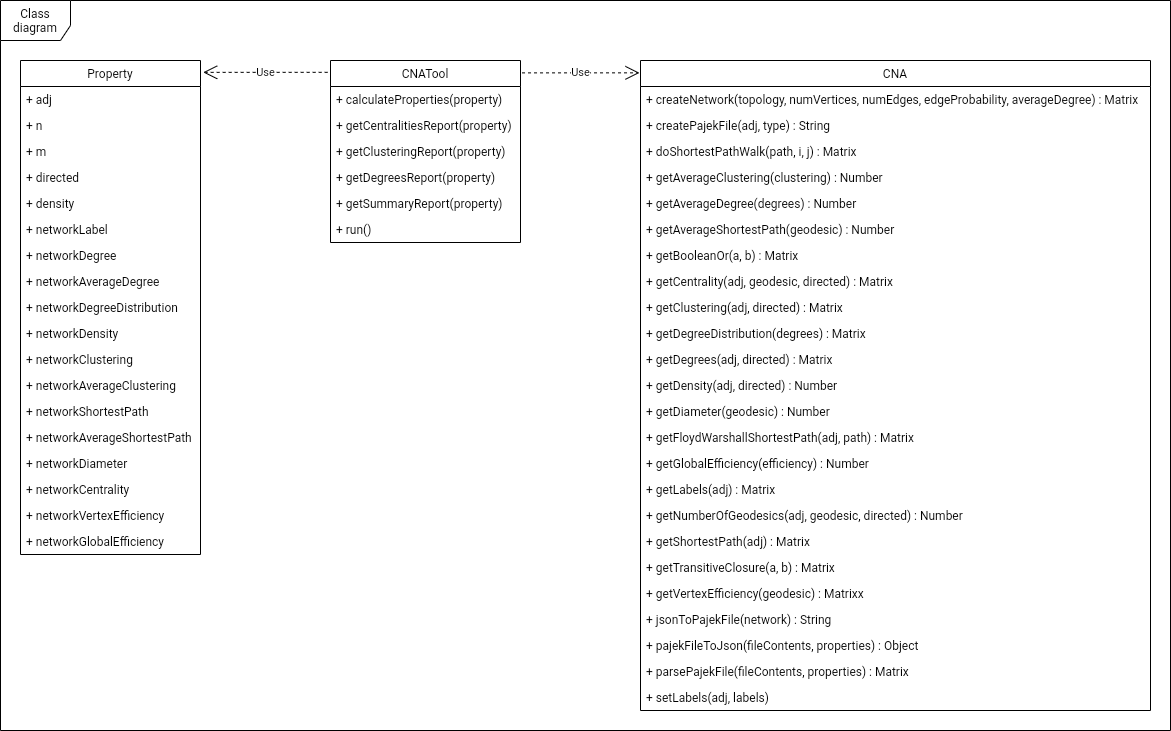

The diagram above was exported from draw.io. Its source (the exported page's mxGraphModel, read from the mxfile embedded in the PNG):
<mxGraphModel dx="1396" dy="1016" grid="1" gridSize="10" guides="1" tooltips="1" connect="1" arrows="1" fold="1" page="1" pageScale="1" pageWidth="827" pageHeight="1169" math="0" shadow="0">
  <root>
    <mxCell id="0" />
    <mxCell id="1" parent="0" />
    <mxCell id="2fygI9u0MhWTJ-fNJh5U-55" value="Class diagram" style="shape=umlFrame;whiteSpace=wrap;html=1;width=70;height=40;" vertex="1" parent="1">
      <mxGeometry x="120" y="80" width="1170" height="730" as="geometry" />
    </mxCell>
    <mxCell id="2fygI9u0MhWTJ-fNJh5U-1" value="Property" style="swimlane;fontStyle=0;childLayout=stackLayout;horizontal=1;startSize=26;fillColor=none;horizontalStack=0;resizeParent=1;resizeParentMax=0;resizeLast=0;collapsible=1;marginBottom=0;resizeWidth=0;autosize=1;container=0;" vertex="1" parent="1">
      <mxGeometry x="140" y="140" width="180" height="494" as="geometry" />
    </mxCell>
    <mxCell id="2fygI9u0MhWTJ-fNJh5U-2" value="+ adj" style="text;strokeColor=none;fillColor=none;align=left;verticalAlign=top;spacingLeft=4;spacingRight=4;overflow=hidden;rotatable=0;points=[[0,0.5],[1,0.5]];portConstraint=eastwest;" vertex="1" parent="2fygI9u0MhWTJ-fNJh5U-1">
      <mxGeometry y="26" width="180" height="26" as="geometry" />
    </mxCell>
    <mxCell id="2fygI9u0MhWTJ-fNJh5U-3" value="+ n" style="text;strokeColor=none;fillColor=none;align=left;verticalAlign=top;spacingLeft=4;spacingRight=4;overflow=hidden;rotatable=0;points=[[0,0.5],[1,0.5]];portConstraint=eastwest;" vertex="1" parent="2fygI9u0MhWTJ-fNJh5U-1">
      <mxGeometry y="52" width="180" height="26" as="geometry" />
    </mxCell>
    <mxCell id="2fygI9u0MhWTJ-fNJh5U-4" value="+ m" style="text;strokeColor=none;fillColor=none;align=left;verticalAlign=top;spacingLeft=4;spacingRight=4;overflow=hidden;rotatable=0;points=[[0,0.5],[1,0.5]];portConstraint=eastwest;" vertex="1" parent="2fygI9u0MhWTJ-fNJh5U-1">
      <mxGeometry y="78" width="180" height="26" as="geometry" />
    </mxCell>
    <mxCell id="2fygI9u0MhWTJ-fNJh5U-6" value="+ directed" style="text;strokeColor=none;fillColor=none;align=left;verticalAlign=top;spacingLeft=4;spacingRight=4;overflow=hidden;rotatable=0;points=[[0,0.5],[1,0.5]];portConstraint=eastwest;" vertex="1" parent="2fygI9u0MhWTJ-fNJh5U-1">
      <mxGeometry y="104" width="180" height="26" as="geometry" />
    </mxCell>
    <mxCell id="2fygI9u0MhWTJ-fNJh5U-7" value="+ density" style="text;strokeColor=none;fillColor=none;align=left;verticalAlign=top;spacingLeft=4;spacingRight=4;overflow=hidden;rotatable=0;points=[[0,0.5],[1,0.5]];portConstraint=eastwest;" vertex="1" parent="2fygI9u0MhWTJ-fNJh5U-1">
      <mxGeometry y="130" width="180" height="26" as="geometry" />
    </mxCell>
    <mxCell id="2fygI9u0MhWTJ-fNJh5U-8" value="+ networkLabel" style="text;strokeColor=none;fillColor=none;align=left;verticalAlign=top;spacingLeft=4;spacingRight=4;overflow=hidden;rotatable=0;points=[[0,0.5],[1,0.5]];portConstraint=eastwest;" vertex="1" parent="2fygI9u0MhWTJ-fNJh5U-1">
      <mxGeometry y="156" width="180" height="26" as="geometry" />
    </mxCell>
    <mxCell id="2fygI9u0MhWTJ-fNJh5U-9" value="+ networkDegree" style="text;strokeColor=none;fillColor=none;align=left;verticalAlign=top;spacingLeft=4;spacingRight=4;overflow=hidden;rotatable=0;points=[[0,0.5],[1,0.5]];portConstraint=eastwest;" vertex="1" parent="2fygI9u0MhWTJ-fNJh5U-1">
      <mxGeometry y="182" width="180" height="26" as="geometry" />
    </mxCell>
    <mxCell id="2fygI9u0MhWTJ-fNJh5U-10" value="+ networkAverageDegree" style="text;strokeColor=none;fillColor=none;align=left;verticalAlign=top;spacingLeft=4;spacingRight=4;overflow=hidden;rotatable=0;points=[[0,0.5],[1,0.5]];portConstraint=eastwest;" vertex="1" parent="2fygI9u0MhWTJ-fNJh5U-1">
      <mxGeometry y="208" width="180" height="26" as="geometry" />
    </mxCell>
    <mxCell id="2fygI9u0MhWTJ-fNJh5U-11" value="+ networkDegreeDistribution" style="text;strokeColor=none;fillColor=none;align=left;verticalAlign=top;spacingLeft=4;spacingRight=4;overflow=hidden;rotatable=0;points=[[0,0.5],[1,0.5]];portConstraint=eastwest;" vertex="1" parent="2fygI9u0MhWTJ-fNJh5U-1">
      <mxGeometry y="234" width="180" height="26" as="geometry" />
    </mxCell>
    <mxCell id="2fygI9u0MhWTJ-fNJh5U-12" value="+ networkDensity" style="text;strokeColor=none;fillColor=none;align=left;verticalAlign=top;spacingLeft=4;spacingRight=4;overflow=hidden;rotatable=0;points=[[0,0.5],[1,0.5]];portConstraint=eastwest;" vertex="1" parent="2fygI9u0MhWTJ-fNJh5U-1">
      <mxGeometry y="260" width="180" height="26" as="geometry" />
    </mxCell>
    <mxCell id="2fygI9u0MhWTJ-fNJh5U-13" value="+ networkClustering" style="text;strokeColor=none;fillColor=none;align=left;verticalAlign=top;spacingLeft=4;spacingRight=4;overflow=hidden;rotatable=0;points=[[0,0.5],[1,0.5]];portConstraint=eastwest;" vertex="1" parent="2fygI9u0MhWTJ-fNJh5U-1">
      <mxGeometry y="286" width="180" height="26" as="geometry" />
    </mxCell>
    <mxCell id="2fygI9u0MhWTJ-fNJh5U-14" value="+ networkAverageClustering" style="text;strokeColor=none;fillColor=none;align=left;verticalAlign=top;spacingLeft=4;spacingRight=4;overflow=hidden;rotatable=0;points=[[0,0.5],[1,0.5]];portConstraint=eastwest;" vertex="1" parent="2fygI9u0MhWTJ-fNJh5U-1">
      <mxGeometry y="312" width="180" height="26" as="geometry" />
    </mxCell>
    <mxCell id="2fygI9u0MhWTJ-fNJh5U-15" value="+ networkShortestPath" style="text;strokeColor=none;fillColor=none;align=left;verticalAlign=top;spacingLeft=4;spacingRight=4;overflow=hidden;rotatable=0;points=[[0,0.5],[1,0.5]];portConstraint=eastwest;" vertex="1" parent="2fygI9u0MhWTJ-fNJh5U-1">
      <mxGeometry y="338" width="180" height="26" as="geometry" />
    </mxCell>
    <mxCell id="2fygI9u0MhWTJ-fNJh5U-16" value="+ networkAverageShortestPath" style="text;strokeColor=none;fillColor=none;align=left;verticalAlign=top;spacingLeft=4;spacingRight=4;overflow=hidden;rotatable=0;points=[[0,0.5],[1,0.5]];portConstraint=eastwest;" vertex="1" parent="2fygI9u0MhWTJ-fNJh5U-1">
      <mxGeometry y="364" width="180" height="26" as="geometry" />
    </mxCell>
    <mxCell id="2fygI9u0MhWTJ-fNJh5U-17" value="+ networkDiameter" style="text;strokeColor=none;fillColor=none;align=left;verticalAlign=top;spacingLeft=4;spacingRight=4;overflow=hidden;rotatable=0;points=[[0,0.5],[1,0.5]];portConstraint=eastwest;" vertex="1" parent="2fygI9u0MhWTJ-fNJh5U-1">
      <mxGeometry y="390" width="180" height="26" as="geometry" />
    </mxCell>
    <mxCell id="2fygI9u0MhWTJ-fNJh5U-20" value="+ networkCentrality" style="text;strokeColor=none;fillColor=none;align=left;verticalAlign=top;spacingLeft=4;spacingRight=4;overflow=hidden;rotatable=0;points=[[0,0.5],[1,0.5]];portConstraint=eastwest;" vertex="1" parent="2fygI9u0MhWTJ-fNJh5U-1">
      <mxGeometry y="416" width="180" height="26" as="geometry" />
    </mxCell>
    <mxCell id="2fygI9u0MhWTJ-fNJh5U-18" value="+ networkVertexEfficiency" style="text;strokeColor=none;fillColor=none;align=left;verticalAlign=top;spacingLeft=4;spacingRight=4;overflow=hidden;rotatable=0;points=[[0,0.5],[1,0.5]];portConstraint=eastwest;" vertex="1" parent="2fygI9u0MhWTJ-fNJh5U-1">
      <mxGeometry y="442" width="180" height="26" as="geometry" />
    </mxCell>
    <mxCell id="2fygI9u0MhWTJ-fNJh5U-19" value="+ networkGlobalEfficiency" style="text;strokeColor=none;fillColor=none;align=left;verticalAlign=top;spacingLeft=4;spacingRight=4;overflow=hidden;rotatable=0;points=[[0,0.5],[1,0.5]];portConstraint=eastwest;" vertex="1" parent="2fygI9u0MhWTJ-fNJh5U-1">
      <mxGeometry y="468" width="180" height="26" as="geometry" />
    </mxCell>
    <mxCell id="2fygI9u0MhWTJ-fNJh5U-21" value="CNATool" style="swimlane;fontStyle=0;childLayout=stackLayout;horizontal=1;startSize=26;fillColor=none;horizontalStack=0;resizeParent=1;resizeParentMax=0;resizeLast=0;collapsible=1;marginBottom=0;autosize=1;" vertex="1" parent="1">
      <mxGeometry x="450" y="140" width="190" height="182" as="geometry" />
    </mxCell>
    <mxCell id="2fygI9u0MhWTJ-fNJh5U-22" value="+ calculateProperties(property)" style="text;strokeColor=none;fillColor=none;align=left;verticalAlign=top;spacingLeft=4;spacingRight=4;overflow=hidden;rotatable=0;points=[[0,0.5],[1,0.5]];portConstraint=eastwest;" vertex="1" parent="2fygI9u0MhWTJ-fNJh5U-21">
      <mxGeometry y="26" width="190" height="26" as="geometry" />
    </mxCell>
    <mxCell id="2fygI9u0MhWTJ-fNJh5U-23" value="+ getCentralitiesReport(property)" style="text;strokeColor=none;fillColor=none;align=left;verticalAlign=top;spacingLeft=4;spacingRight=4;overflow=hidden;rotatable=0;points=[[0,0.5],[1,0.5]];portConstraint=eastwest;" vertex="1" parent="2fygI9u0MhWTJ-fNJh5U-21">
      <mxGeometry y="52" width="190" height="26" as="geometry" />
    </mxCell>
    <mxCell id="2fygI9u0MhWTJ-fNJh5U-24" value="+ getClusteringReport(property)" style="text;strokeColor=none;fillColor=none;align=left;verticalAlign=top;spacingLeft=4;spacingRight=4;overflow=hidden;rotatable=0;points=[[0,0.5],[1,0.5]];portConstraint=eastwest;" vertex="1" parent="2fygI9u0MhWTJ-fNJh5U-21">
      <mxGeometry y="78" width="190" height="26" as="geometry" />
    </mxCell>
    <mxCell id="2fygI9u0MhWTJ-fNJh5U-26" value="+ getDegreesReport(property)" style="text;strokeColor=none;fillColor=none;align=left;verticalAlign=top;spacingLeft=4;spacingRight=4;overflow=hidden;rotatable=0;points=[[0,0.5],[1,0.5]];portConstraint=eastwest;" vertex="1" parent="2fygI9u0MhWTJ-fNJh5U-21">
      <mxGeometry y="104" width="190" height="26" as="geometry" />
    </mxCell>
    <mxCell id="2fygI9u0MhWTJ-fNJh5U-27" value="+ getSummaryReport(property)" style="text;strokeColor=none;fillColor=none;align=left;verticalAlign=top;spacingLeft=4;spacingRight=4;overflow=hidden;rotatable=0;points=[[0,0.5],[1,0.5]];portConstraint=eastwest;" vertex="1" parent="2fygI9u0MhWTJ-fNJh5U-21">
      <mxGeometry y="130" width="190" height="26" as="geometry" />
    </mxCell>
    <mxCell id="2fygI9u0MhWTJ-fNJh5U-28" value="+ run()" style="text;strokeColor=none;fillColor=none;align=left;verticalAlign=top;spacingLeft=4;spacingRight=4;overflow=hidden;rotatable=0;points=[[0,0.5],[1,0.5]];portConstraint=eastwest;" vertex="1" parent="2fygI9u0MhWTJ-fNJh5U-21">
      <mxGeometry y="156" width="190" height="26" as="geometry" />
    </mxCell>
    <mxCell id="2fygI9u0MhWTJ-fNJh5U-25" value="Use" style="endArrow=open;endSize=12;dashed=1;html=1;entryX=1.015;entryY=0.024;entryDx=0;entryDy=0;entryPerimeter=0;exitX=-0.015;exitY=0.065;exitDx=0;exitDy=0;exitPerimeter=0;" edge="1" parent="1" source="2fygI9u0MhWTJ-fNJh5U-21" target="2fygI9u0MhWTJ-fNJh5U-1">
      <mxGeometry width="160" relative="1" as="geometry">
        <mxPoint x="440" y="152" as="sourcePoint" />
        <mxPoint x="340" y="180" as="targetPoint" />
      </mxGeometry>
    </mxCell>
    <mxCell id="2fygI9u0MhWTJ-fNJh5U-29" value="CNA" style="swimlane;fontStyle=0;childLayout=stackLayout;horizontal=1;startSize=26;fillColor=none;horizontalStack=0;resizeParent=1;resizeParentMax=0;resizeLast=0;collapsible=1;marginBottom=0;" vertex="1" parent="1">
      <mxGeometry x="760" y="140" width="510" height="650" as="geometry" />
    </mxCell>
    <mxCell id="2fygI9u0MhWTJ-fNJh5U-30" value="+ createNetwork(topology, numVertices, numEdges, edgeProbability, averageDegree) : Matrix" style="text;strokeColor=none;fillColor=none;align=left;verticalAlign=top;spacingLeft=4;spacingRight=4;overflow=hidden;rotatable=0;points=[[0,0.5],[1,0.5]];portConstraint=eastwest;" vertex="1" parent="2fygI9u0MhWTJ-fNJh5U-29">
      <mxGeometry y="26" width="510" height="26" as="geometry" />
    </mxCell>
    <mxCell id="2fygI9u0MhWTJ-fNJh5U-31" value="+ createPajekFile(adj, type) : String" style="text;strokeColor=none;fillColor=none;align=left;verticalAlign=top;spacingLeft=4;spacingRight=4;overflow=hidden;rotatable=0;points=[[0,0.5],[1,0.5]];portConstraint=eastwest;" vertex="1" parent="2fygI9u0MhWTJ-fNJh5U-29">
      <mxGeometry y="52" width="510" height="26" as="geometry" />
    </mxCell>
    <mxCell id="2fygI9u0MhWTJ-fNJh5U-32" value="+ doShortestPathWalk(path, i, j) : Matrix" style="text;strokeColor=none;fillColor=none;align=left;verticalAlign=top;spacingLeft=4;spacingRight=4;overflow=hidden;rotatable=0;points=[[0,0.5],[1,0.5]];portConstraint=eastwest;" vertex="1" parent="2fygI9u0MhWTJ-fNJh5U-29">
      <mxGeometry y="78" width="510" height="26" as="geometry" />
    </mxCell>
    <mxCell id="2fygI9u0MhWTJ-fNJh5U-34" value="+ getAverageClustering(clustering) : Number" style="text;strokeColor=none;fillColor=none;align=left;verticalAlign=top;spacingLeft=4;spacingRight=4;overflow=hidden;rotatable=0;points=[[0,0.5],[1,0.5]];portConstraint=eastwest;" vertex="1" parent="2fygI9u0MhWTJ-fNJh5U-29">
      <mxGeometry y="104" width="510" height="26" as="geometry" />
    </mxCell>
    <mxCell id="2fygI9u0MhWTJ-fNJh5U-35" value="+ getAverageDegree(degrees) : Number" style="text;strokeColor=none;fillColor=none;align=left;verticalAlign=top;spacingLeft=4;spacingRight=4;overflow=hidden;rotatable=0;points=[[0,0.5],[1,0.5]];portConstraint=eastwest;" vertex="1" parent="2fygI9u0MhWTJ-fNJh5U-29">
      <mxGeometry y="130" width="510" height="26" as="geometry" />
    </mxCell>
    <mxCell id="2fygI9u0MhWTJ-fNJh5U-36" value="+ getAverageShortestPath(geodesic) : Number" style="text;strokeColor=none;fillColor=none;align=left;verticalAlign=top;spacingLeft=4;spacingRight=4;overflow=hidden;rotatable=0;points=[[0,0.5],[1,0.5]];portConstraint=eastwest;" vertex="1" parent="2fygI9u0MhWTJ-fNJh5U-29">
      <mxGeometry y="156" width="510" height="26" as="geometry" />
    </mxCell>
    <mxCell id="2fygI9u0MhWTJ-fNJh5U-37" value="+ getBooleanOr(a, b) : Matrix" style="text;strokeColor=none;fillColor=none;align=left;verticalAlign=top;spacingLeft=4;spacingRight=4;overflow=hidden;rotatable=0;points=[[0,0.5],[1,0.5]];portConstraint=eastwest;" vertex="1" parent="2fygI9u0MhWTJ-fNJh5U-29">
      <mxGeometry y="182" width="510" height="26" as="geometry" />
    </mxCell>
    <mxCell id="2fygI9u0MhWTJ-fNJh5U-38" value="+ getCentrality(adj, geodesic, directed) : Matrix" style="text;strokeColor=none;fillColor=none;align=left;verticalAlign=top;spacingLeft=4;spacingRight=4;overflow=hidden;rotatable=0;points=[[0,0.5],[1,0.5]];portConstraint=eastwest;" vertex="1" parent="2fygI9u0MhWTJ-fNJh5U-29">
      <mxGeometry y="208" width="510" height="26" as="geometry" />
    </mxCell>
    <mxCell id="2fygI9u0MhWTJ-fNJh5U-39" value="+ getClustering(adj, directed) : Matrix" style="text;strokeColor=none;fillColor=none;align=left;verticalAlign=top;spacingLeft=4;spacingRight=4;overflow=hidden;rotatable=0;points=[[0,0.5],[1,0.5]];portConstraint=eastwest;" vertex="1" parent="2fygI9u0MhWTJ-fNJh5U-29">
      <mxGeometry y="234" width="510" height="26" as="geometry" />
    </mxCell>
    <mxCell id="2fygI9u0MhWTJ-fNJh5U-40" value="+ getDegreeDistribution(degrees) : Matrix" style="text;strokeColor=none;fillColor=none;align=left;verticalAlign=top;spacingLeft=4;spacingRight=4;overflow=hidden;rotatable=0;points=[[0,0.5],[1,0.5]];portConstraint=eastwest;" vertex="1" parent="2fygI9u0MhWTJ-fNJh5U-29">
      <mxGeometry y="260" width="510" height="26" as="geometry" />
    </mxCell>
    <mxCell id="2fygI9u0MhWTJ-fNJh5U-41" value="+ getDegrees(adj, directed) : Matrix" style="text;strokeColor=none;fillColor=none;align=left;verticalAlign=top;spacingLeft=4;spacingRight=4;overflow=hidden;rotatable=0;points=[[0,0.5],[1,0.5]];portConstraint=eastwest;" vertex="1" parent="2fygI9u0MhWTJ-fNJh5U-29">
      <mxGeometry y="286" width="510" height="26" as="geometry" />
    </mxCell>
    <mxCell id="2fygI9u0MhWTJ-fNJh5U-42" value="+ getDensity(adj, directed) : Number" style="text;strokeColor=none;fillColor=none;align=left;verticalAlign=top;spacingLeft=4;spacingRight=4;overflow=hidden;rotatable=0;points=[[0,0.5],[1,0.5]];portConstraint=eastwest;" vertex="1" parent="2fygI9u0MhWTJ-fNJh5U-29">
      <mxGeometry y="312" width="510" height="26" as="geometry" />
    </mxCell>
    <mxCell id="2fygI9u0MhWTJ-fNJh5U-43" value="+ getDiameter(geodesic) : Number" style="text;strokeColor=none;fillColor=none;align=left;verticalAlign=top;spacingLeft=4;spacingRight=4;overflow=hidden;rotatable=0;points=[[0,0.5],[1,0.5]];portConstraint=eastwest;" vertex="1" parent="2fygI9u0MhWTJ-fNJh5U-29">
      <mxGeometry y="338" width="510" height="26" as="geometry" />
    </mxCell>
    <mxCell id="2fygI9u0MhWTJ-fNJh5U-44" value="+ getFloydWarshallShortestPath(adj, path) : Matrix" style="text;strokeColor=none;fillColor=none;align=left;verticalAlign=top;spacingLeft=4;spacingRight=4;overflow=hidden;rotatable=0;points=[[0,0.5],[1,0.5]];portConstraint=eastwest;" vertex="1" parent="2fygI9u0MhWTJ-fNJh5U-29">
      <mxGeometry y="364" width="510" height="26" as="geometry" />
    </mxCell>
    <mxCell id="2fygI9u0MhWTJ-fNJh5U-45" value="+ getGlobalEfficiency(efficiency) : Number" style="text;strokeColor=none;fillColor=none;align=left;verticalAlign=top;spacingLeft=4;spacingRight=4;overflow=hidden;rotatable=0;points=[[0,0.5],[1,0.5]];portConstraint=eastwest;" vertex="1" parent="2fygI9u0MhWTJ-fNJh5U-29">
      <mxGeometry y="390" width="510" height="26" as="geometry" />
    </mxCell>
    <mxCell id="2fygI9u0MhWTJ-fNJh5U-46" value="+ getLabels(adj) : Matrix" style="text;strokeColor=none;fillColor=none;align=left;verticalAlign=top;spacingLeft=4;spacingRight=4;overflow=hidden;rotatable=0;points=[[0,0.5],[1,0.5]];portConstraint=eastwest;" vertex="1" parent="2fygI9u0MhWTJ-fNJh5U-29">
      <mxGeometry y="416" width="510" height="26" as="geometry" />
    </mxCell>
    <mxCell id="2fygI9u0MhWTJ-fNJh5U-48" value="+ getNumberOfGeodesics(adj, geodesic, directed) : Number" style="text;strokeColor=none;fillColor=none;align=left;verticalAlign=top;spacingLeft=4;spacingRight=4;overflow=hidden;rotatable=0;points=[[0,0.5],[1,0.5]];portConstraint=eastwest;" vertex="1" parent="2fygI9u0MhWTJ-fNJh5U-29">
      <mxGeometry y="442" width="510" height="26" as="geometry" />
    </mxCell>
    <mxCell id="2fygI9u0MhWTJ-fNJh5U-49" value="+ getShortestPath(adj) : Matrix" style="text;strokeColor=none;fillColor=none;align=left;verticalAlign=top;spacingLeft=4;spacingRight=4;overflow=hidden;rotatable=0;points=[[0,0.5],[1,0.5]];portConstraint=eastwest;" vertex="1" parent="2fygI9u0MhWTJ-fNJh5U-29">
      <mxGeometry y="468" width="510" height="26" as="geometry" />
    </mxCell>
    <mxCell id="2fygI9u0MhWTJ-fNJh5U-50" value="+ getTransitiveClosure(a, b) : Matrix" style="text;strokeColor=none;fillColor=none;align=left;verticalAlign=top;spacingLeft=4;spacingRight=4;overflow=hidden;rotatable=0;points=[[0,0.5],[1,0.5]];portConstraint=eastwest;" vertex="1" parent="2fygI9u0MhWTJ-fNJh5U-29">
      <mxGeometry y="494" width="510" height="26" as="geometry" />
    </mxCell>
    <mxCell id="2fygI9u0MhWTJ-fNJh5U-51" value="+ getVertexEfficiency(geodesic) : Matrixx" style="text;strokeColor=none;fillColor=none;align=left;verticalAlign=top;spacingLeft=4;spacingRight=4;overflow=hidden;rotatable=0;points=[[0,0.5],[1,0.5]];portConstraint=eastwest;" vertex="1" parent="2fygI9u0MhWTJ-fNJh5U-29">
      <mxGeometry y="520" width="510" height="26" as="geometry" />
    </mxCell>
    <mxCell id="2fygI9u0MhWTJ-fNJh5U-52" value="+ jsonToPajekFile(network) : String" style="text;strokeColor=none;fillColor=none;align=left;verticalAlign=top;spacingLeft=4;spacingRight=4;overflow=hidden;rotatable=0;points=[[0,0.5],[1,0.5]];portConstraint=eastwest;" vertex="1" parent="2fygI9u0MhWTJ-fNJh5U-29">
      <mxGeometry y="546" width="510" height="26" as="geometry" />
    </mxCell>
    <mxCell id="2fygI9u0MhWTJ-fNJh5U-53" value="+ pajekFileToJson(fileContents, properties) : Object" style="text;strokeColor=none;fillColor=none;align=left;verticalAlign=top;spacingLeft=4;spacingRight=4;overflow=hidden;rotatable=0;points=[[0,0.5],[1,0.5]];portConstraint=eastwest;" vertex="1" parent="2fygI9u0MhWTJ-fNJh5U-29">
      <mxGeometry y="572" width="510" height="26" as="geometry" />
    </mxCell>
    <mxCell id="2fygI9u0MhWTJ-fNJh5U-54" value="+ parsePajekFile(fileContents, properties) : Matrix" style="text;strokeColor=none;fillColor=none;align=left;verticalAlign=top;spacingLeft=4;spacingRight=4;overflow=hidden;rotatable=0;points=[[0,0.5],[1,0.5]];portConstraint=eastwest;" vertex="1" parent="2fygI9u0MhWTJ-fNJh5U-29">
      <mxGeometry y="598" width="510" height="26" as="geometry" />
    </mxCell>
    <mxCell id="2fygI9u0MhWTJ-fNJh5U-47" value="+ setLabels(adj, labels)" style="text;strokeColor=none;fillColor=none;align=left;verticalAlign=top;spacingLeft=4;spacingRight=4;overflow=hidden;rotatable=0;points=[[0,0.5],[1,0.5]];portConstraint=eastwest;" vertex="1" parent="2fygI9u0MhWTJ-fNJh5U-29">
      <mxGeometry y="624" width="510" height="26" as="geometry" />
    </mxCell>
    <mxCell id="2fygI9u0MhWTJ-fNJh5U-33" value="Use" style="endArrow=open;endSize=12;dashed=1;html=1;exitX=1.008;exitY=0.068;exitDx=0;exitDy=0;exitPerimeter=0;entryX=-0.002;entryY=0.019;entryDx=0;entryDy=0;entryPerimeter=0;" edge="1" parent="1" source="2fygI9u0MhWTJ-fNJh5U-21" target="2fygI9u0MhWTJ-fNJh5U-29">
      <mxGeometry width="160" relative="1" as="geometry">
        <mxPoint x="650" y="150" as="sourcePoint" />
        <mxPoint x="800" y="150" as="targetPoint" />
      </mxGeometry>
    </mxCell>
  </root>
</mxGraphModel>